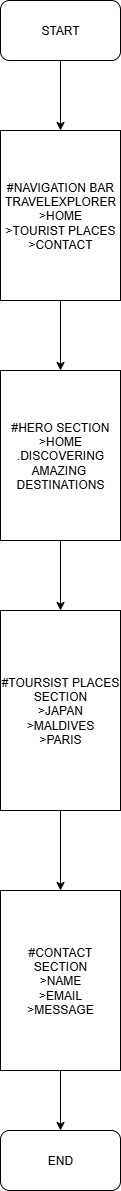

The diagram above was exported from draw.io. Its source (the exported page's mxGraphModel, read from the mxfile embedded in the PNG):
<mxGraphModel dx="1042" dy="562" grid="1" gridSize="10" guides="1" tooltips="1" connect="1" arrows="1" fold="1" page="1" pageScale="1" pageWidth="850" pageHeight="1100" math="0" shadow="0">
  <root>
    <mxCell id="0" />
    <mxCell id="1" parent="0" />
    <mxCell id="XTIXgNOI-s5OBQaEDLKH-1" value="START" style="rounded=1;whiteSpace=wrap;html=1;labelBackgroundColor=none;" vertex="1" parent="1">
      <mxGeometry x="340" y="30" width="120" height="60" as="geometry" />
    </mxCell>
    <mxCell id="XTIXgNOI-s5OBQaEDLKH-2" value="#NAVIGATION BAR&lt;div&gt;TRAVELEXPLORER&lt;/div&gt;&lt;div&gt;&amp;gt;HOME&lt;/div&gt;&lt;div&gt;&amp;gt;TOURIST PLACES&lt;/div&gt;&lt;div&gt;&amp;gt;CONTACT&lt;/div&gt;" style="rounded=0;whiteSpace=wrap;html=1;labelBackgroundColor=none;" vertex="1" parent="1">
      <mxGeometry x="340" y="160" width="120" height="170" as="geometry" />
    </mxCell>
    <mxCell id="XTIXgNOI-s5OBQaEDLKH-3" value="#HERO SECTION&lt;div&gt;&amp;gt;HOME&lt;/div&gt;&lt;div&gt;.DISCOVERING AMAZING&amp;nbsp;&lt;/div&gt;&lt;div&gt;DESTINATIONS&lt;/div&gt;" style="rounded=0;whiteSpace=wrap;html=1;labelBackgroundColor=none;" vertex="1" parent="1">
      <mxGeometry x="340" y="400" width="120" height="170" as="geometry" />
    </mxCell>
    <mxCell id="XTIXgNOI-s5OBQaEDLKH-4" value="#TOURSIST PLACES SECTION&lt;div&gt;&amp;gt;JAPAN&lt;/div&gt;&lt;div&gt;&amp;gt;MALDIVES&lt;/div&gt;&lt;div&gt;&amp;gt;PARIS&lt;/div&gt;" style="rounded=0;whiteSpace=wrap;html=1;labelBackgroundColor=none;" vertex="1" parent="1">
      <mxGeometry x="340" y="640" width="120" height="200" as="geometry" />
    </mxCell>
    <mxCell id="XTIXgNOI-s5OBQaEDLKH-5" value="#CONTACT SECTION&lt;div&gt;&amp;gt;NAME&lt;/div&gt;&lt;div&gt;&amp;gt;EMAIL&lt;/div&gt;&lt;div&gt;&amp;gt;MESSAGE&lt;/div&gt;" style="rounded=0;whiteSpace=wrap;html=1;labelBackgroundColor=none;" vertex="1" parent="1">
      <mxGeometry x="340" y="920" width="120" height="180" as="geometry" />
    </mxCell>
    <mxCell id="XTIXgNOI-s5OBQaEDLKH-7" value="END" style="rounded=1;whiteSpace=wrap;html=1;labelBackgroundColor=none;" vertex="1" parent="1">
      <mxGeometry x="340" y="1160" width="120" height="60" as="geometry" />
    </mxCell>
    <mxCell id="XTIXgNOI-s5OBQaEDLKH-8" value="" style="endArrow=classic;html=1;rounded=0;fontColor=default;exitX=0.5;exitY=1;exitDx=0;exitDy=0;labelBackgroundColor=none;" edge="1" parent="1" source="XTIXgNOI-s5OBQaEDLKH-1" target="XTIXgNOI-s5OBQaEDLKH-2">
      <mxGeometry width="50" height="50" relative="1" as="geometry">
        <mxPoint x="400" y="250" as="sourcePoint" />
        <mxPoint x="450" y="200" as="targetPoint" />
      </mxGeometry>
    </mxCell>
    <mxCell id="XTIXgNOI-s5OBQaEDLKH-10" value="" style="endArrow=classic;html=1;rounded=0;fontColor=default;exitX=0.5;exitY=1;exitDx=0;exitDy=0;entryX=0.5;entryY=0;entryDx=0;entryDy=0;labelBackgroundColor=none;" edge="1" parent="1" source="XTIXgNOI-s5OBQaEDLKH-2" target="XTIXgNOI-s5OBQaEDLKH-3">
      <mxGeometry width="50" height="50" relative="1" as="geometry">
        <mxPoint x="400" y="470" as="sourcePoint" />
        <mxPoint x="450" y="420" as="targetPoint" />
      </mxGeometry>
    </mxCell>
    <mxCell id="XTIXgNOI-s5OBQaEDLKH-11" value="" style="endArrow=classic;html=1;rounded=0;fontColor=default;exitX=0.5;exitY=1;exitDx=0;exitDy=0;labelBackgroundColor=none;" edge="1" parent="1" source="XTIXgNOI-s5OBQaEDLKH-3" target="XTIXgNOI-s5OBQaEDLKH-4">
      <mxGeometry width="50" height="50" relative="1" as="geometry">
        <mxPoint x="400" y="750" as="sourcePoint" />
        <mxPoint x="450" y="700" as="targetPoint" />
      </mxGeometry>
    </mxCell>
    <mxCell id="XTIXgNOI-s5OBQaEDLKH-12" value="" style="endArrow=classic;html=1;rounded=0;fontColor=default;exitX=0.5;exitY=1;exitDx=0;exitDy=0;entryX=0.5;entryY=0;entryDx=0;entryDy=0;labelBackgroundColor=none;" edge="1" parent="1" source="XTIXgNOI-s5OBQaEDLKH-4" target="XTIXgNOI-s5OBQaEDLKH-5">
      <mxGeometry width="50" height="50" relative="1" as="geometry">
        <mxPoint x="400" y="990" as="sourcePoint" />
        <mxPoint x="450" y="940" as="targetPoint" />
      </mxGeometry>
    </mxCell>
    <mxCell id="XTIXgNOI-s5OBQaEDLKH-13" value="" style="endArrow=classic;html=1;rounded=0;fontColor=default;exitX=0.5;exitY=1;exitDx=0;exitDy=0;entryX=0.5;entryY=0;entryDx=0;entryDy=0;labelBackgroundColor=none;" edge="1" parent="1" source="XTIXgNOI-s5OBQaEDLKH-5" target="XTIXgNOI-s5OBQaEDLKH-7">
      <mxGeometry width="50" height="50" relative="1" as="geometry">
        <mxPoint x="400" y="1110" as="sourcePoint" />
        <mxPoint x="450" y="1060" as="targetPoint" />
      </mxGeometry>
    </mxCell>
  </root>
</mxGraphModel>